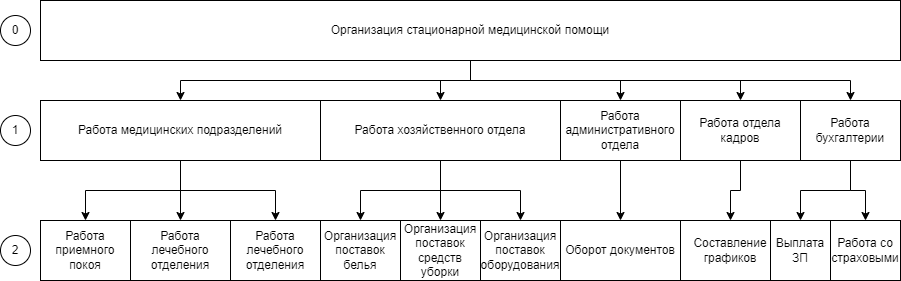

The diagram above was exported from draw.io. Its source (the exported page's mxGraphModel, read from the mxfile embedded in the PNG):
<mxGraphModel dx="1050" dy="534" grid="1" gridSize="10" guides="1" tooltips="1" connect="1" arrows="1" fold="1" page="1" pageScale="1" pageWidth="900" pageHeight="1600" math="0" shadow="0">
  <root>
    <mxCell id="0" />
    <mxCell id="1" parent="0" />
    <mxCell id="8NslHTeBvuD1ghek38Wf-35" style="edgeStyle=orthogonalEdgeStyle;rounded=0;orthogonalLoop=1;jettySize=auto;html=1;exitX=0.5;exitY=1;exitDx=0;exitDy=0;entryX=0.5;entryY=0;entryDx=0;entryDy=0;" edge="1" parent="1" source="8NslHTeBvuD1ghek38Wf-1" target="8NslHTeBvuD1ghek38Wf-8">
      <mxGeometry relative="1" as="geometry" />
    </mxCell>
    <mxCell id="8NslHTeBvuD1ghek38Wf-36" style="edgeStyle=orthogonalEdgeStyle;rounded=0;orthogonalLoop=1;jettySize=auto;html=1;exitX=0.5;exitY=1;exitDx=0;exitDy=0;entryX=0.5;entryY=0;entryDx=0;entryDy=0;" edge="1" parent="1" source="8NslHTeBvuD1ghek38Wf-1" target="8NslHTeBvuD1ghek38Wf-9">
      <mxGeometry relative="1" as="geometry" />
    </mxCell>
    <mxCell id="8NslHTeBvuD1ghek38Wf-37" style="edgeStyle=orthogonalEdgeStyle;rounded=0;orthogonalLoop=1;jettySize=auto;html=1;exitX=0.5;exitY=1;exitDx=0;exitDy=0;entryX=0.5;entryY=0;entryDx=0;entryDy=0;" edge="1" parent="1" source="8NslHTeBvuD1ghek38Wf-1" target="8NslHTeBvuD1ghek38Wf-10">
      <mxGeometry relative="1" as="geometry" />
    </mxCell>
    <mxCell id="8NslHTeBvuD1ghek38Wf-38" style="edgeStyle=orthogonalEdgeStyle;rounded=0;orthogonalLoop=1;jettySize=auto;html=1;exitX=0.5;exitY=1;exitDx=0;exitDy=0;entryX=0.5;entryY=0;entryDx=0;entryDy=0;" edge="1" parent="1" source="8NslHTeBvuD1ghek38Wf-1" target="8NslHTeBvuD1ghek38Wf-11">
      <mxGeometry relative="1" as="geometry" />
    </mxCell>
    <mxCell id="8NslHTeBvuD1ghek38Wf-39" style="edgeStyle=orthogonalEdgeStyle;rounded=0;orthogonalLoop=1;jettySize=auto;html=1;exitX=0.5;exitY=1;exitDx=0;exitDy=0;entryX=0.5;entryY=0;entryDx=0;entryDy=0;" edge="1" parent="1" source="8NslHTeBvuD1ghek38Wf-1" target="8NslHTeBvuD1ghek38Wf-18">
      <mxGeometry relative="1" as="geometry" />
    </mxCell>
    <mxCell id="8NslHTeBvuD1ghek38Wf-1" value="Организация стационарной медицинской помощи" style="rounded=0;whiteSpace=wrap;html=1;" vertex="1" parent="1">
      <mxGeometry x="40" y="10" width="860" height="60" as="geometry" />
    </mxCell>
    <mxCell id="8NslHTeBvuD1ghek38Wf-2" value="Работа приемного покоя" style="rounded=0;whiteSpace=wrap;html=1;" vertex="1" parent="1">
      <mxGeometry x="40" y="230" width="90" height="60" as="geometry" />
    </mxCell>
    <mxCell id="8NslHTeBvuD1ghek38Wf-3" value="Работа лечебного отделения" style="rounded=0;whiteSpace=wrap;html=1;" vertex="1" parent="1">
      <mxGeometry x="130" y="230" width="100" height="60" as="geometry" />
    </mxCell>
    <mxCell id="8NslHTeBvuD1ghek38Wf-4" value="0" style="ellipse;whiteSpace=wrap;html=1;aspect=fixed;" vertex="1" parent="1">
      <mxGeometry y="25" width="30" height="30" as="geometry" />
    </mxCell>
    <mxCell id="8NslHTeBvuD1ghek38Wf-5" value="1" style="ellipse;whiteSpace=wrap;html=1;aspect=fixed;" vertex="1" parent="1">
      <mxGeometry y="125" width="30" height="30" as="geometry" />
    </mxCell>
    <mxCell id="8NslHTeBvuD1ghek38Wf-6" value="2" style="ellipse;whiteSpace=wrap;html=1;aspect=fixed;" vertex="1" parent="1">
      <mxGeometry y="245" width="30" height="30" as="geometry" />
    </mxCell>
    <mxCell id="8NslHTeBvuD1ghek38Wf-7" value="Работа лечебного отделения" style="rounded=0;whiteSpace=wrap;html=1;" vertex="1" parent="1">
      <mxGeometry x="230" y="230" width="90" height="60" as="geometry" />
    </mxCell>
    <mxCell id="8NslHTeBvuD1ghek38Wf-25" style="edgeStyle=orthogonalEdgeStyle;rounded=0;orthogonalLoop=1;jettySize=auto;html=1;exitX=0.5;exitY=1;exitDx=0;exitDy=0;entryX=0.5;entryY=0;entryDx=0;entryDy=0;" edge="1" parent="1" source="8NslHTeBvuD1ghek38Wf-8" target="8NslHTeBvuD1ghek38Wf-2">
      <mxGeometry relative="1" as="geometry" />
    </mxCell>
    <mxCell id="8NslHTeBvuD1ghek38Wf-26" style="edgeStyle=orthogonalEdgeStyle;rounded=0;orthogonalLoop=1;jettySize=auto;html=1;exitX=0.5;exitY=1;exitDx=0;exitDy=0;entryX=0.5;entryY=0;entryDx=0;entryDy=0;" edge="1" parent="1" source="8NslHTeBvuD1ghek38Wf-8" target="8NslHTeBvuD1ghek38Wf-3">
      <mxGeometry relative="1" as="geometry" />
    </mxCell>
    <mxCell id="8NslHTeBvuD1ghek38Wf-27" style="edgeStyle=orthogonalEdgeStyle;rounded=0;orthogonalLoop=1;jettySize=auto;html=1;exitX=0.5;exitY=1;exitDx=0;exitDy=0;entryX=0.5;entryY=0;entryDx=0;entryDy=0;" edge="1" parent="1" source="8NslHTeBvuD1ghek38Wf-8" target="8NslHTeBvuD1ghek38Wf-7">
      <mxGeometry relative="1" as="geometry" />
    </mxCell>
    <mxCell id="8NslHTeBvuD1ghek38Wf-8" value="Работа медицинских подразделений" style="rounded=0;whiteSpace=wrap;html=1;" vertex="1" parent="1">
      <mxGeometry x="40" y="110" width="280" height="60" as="geometry" />
    </mxCell>
    <mxCell id="8NslHTeBvuD1ghek38Wf-28" style="edgeStyle=orthogonalEdgeStyle;rounded=0;orthogonalLoop=1;jettySize=auto;html=1;exitX=0.5;exitY=1;exitDx=0;exitDy=0;entryX=0.5;entryY=0;entryDx=0;entryDy=0;" edge="1" parent="1" source="8NslHTeBvuD1ghek38Wf-9" target="8NslHTeBvuD1ghek38Wf-13">
      <mxGeometry relative="1" as="geometry" />
    </mxCell>
    <mxCell id="8NslHTeBvuD1ghek38Wf-29" style="edgeStyle=orthogonalEdgeStyle;rounded=0;orthogonalLoop=1;jettySize=auto;html=1;exitX=0.5;exitY=1;exitDx=0;exitDy=0;entryX=0.5;entryY=0;entryDx=0;entryDy=0;" edge="1" parent="1" source="8NslHTeBvuD1ghek38Wf-9" target="8NslHTeBvuD1ghek38Wf-14">
      <mxGeometry relative="1" as="geometry" />
    </mxCell>
    <mxCell id="8NslHTeBvuD1ghek38Wf-30" style="edgeStyle=orthogonalEdgeStyle;rounded=0;orthogonalLoop=1;jettySize=auto;html=1;entryX=0.5;entryY=0;entryDx=0;entryDy=0;exitX=0.5;exitY=1;exitDx=0;exitDy=0;" edge="1" parent="1" source="8NslHTeBvuD1ghek38Wf-9" target="8NslHTeBvuD1ghek38Wf-15">
      <mxGeometry relative="1" as="geometry">
        <mxPoint x="440" y="140" as="sourcePoint" />
      </mxGeometry>
    </mxCell>
    <mxCell id="8NslHTeBvuD1ghek38Wf-9" value="Работа хозяйственного отдела" style="rounded=0;whiteSpace=wrap;html=1;" vertex="1" parent="1">
      <mxGeometry x="320" y="110" width="240" height="60" as="geometry" />
    </mxCell>
    <mxCell id="8NslHTeBvuD1ghek38Wf-31" style="edgeStyle=orthogonalEdgeStyle;rounded=0;orthogonalLoop=1;jettySize=auto;html=1;exitX=0.5;exitY=1;exitDx=0;exitDy=0;entryX=0.5;entryY=0;entryDx=0;entryDy=0;" edge="1" parent="1" source="8NslHTeBvuD1ghek38Wf-10" target="8NslHTeBvuD1ghek38Wf-20">
      <mxGeometry relative="1" as="geometry" />
    </mxCell>
    <mxCell id="8NslHTeBvuD1ghek38Wf-10" value="Работа административного отдела" style="rounded=0;whiteSpace=wrap;html=1;" vertex="1" parent="1">
      <mxGeometry x="560" y="110" width="120" height="60" as="geometry" />
    </mxCell>
    <mxCell id="8NslHTeBvuD1ghek38Wf-32" style="edgeStyle=orthogonalEdgeStyle;rounded=0;orthogonalLoop=1;jettySize=auto;html=1;entryX=0.5;entryY=0;entryDx=0;entryDy=0;" edge="1" parent="1" source="8NslHTeBvuD1ghek38Wf-11" target="8NslHTeBvuD1ghek38Wf-16">
      <mxGeometry relative="1" as="geometry" />
    </mxCell>
    <mxCell id="8NslHTeBvuD1ghek38Wf-11" value="Работа отдела кадров" style="rounded=0;whiteSpace=wrap;html=1;" vertex="1" parent="1">
      <mxGeometry x="680" y="110" width="120" height="60" as="geometry" />
    </mxCell>
    <mxCell id="8NslHTeBvuD1ghek38Wf-13" value="Организация поставок белья" style="rounded=0;whiteSpace=wrap;html=1;" vertex="1" parent="1">
      <mxGeometry x="320" y="230" width="80" height="60" as="geometry" />
    </mxCell>
    <mxCell id="8NslHTeBvuD1ghek38Wf-14" value="Организация поставок средств уборки" style="rounded=0;whiteSpace=wrap;html=1;" vertex="1" parent="1">
      <mxGeometry x="400" y="230" width="80" height="60" as="geometry" />
    </mxCell>
    <mxCell id="8NslHTeBvuD1ghek38Wf-15" value="Организация поставок оборудования" style="rounded=0;whiteSpace=wrap;html=1;" vertex="1" parent="1">
      <mxGeometry x="480" y="230" width="80" height="60" as="geometry" />
    </mxCell>
    <mxCell id="8NslHTeBvuD1ghek38Wf-16" value="Составление графиков" style="rounded=0;whiteSpace=wrap;html=1;" vertex="1" parent="1">
      <mxGeometry x="680" y="230" width="100" height="60" as="geometry" />
    </mxCell>
    <mxCell id="8NslHTeBvuD1ghek38Wf-33" style="edgeStyle=orthogonalEdgeStyle;rounded=0;orthogonalLoop=1;jettySize=auto;html=1;exitX=0.5;exitY=1;exitDx=0;exitDy=0;entryX=0.5;entryY=0;entryDx=0;entryDy=0;" edge="1" parent="1" source="8NslHTeBvuD1ghek38Wf-18" target="8NslHTeBvuD1ghek38Wf-21">
      <mxGeometry relative="1" as="geometry" />
    </mxCell>
    <mxCell id="8NslHTeBvuD1ghek38Wf-34" style="edgeStyle=orthogonalEdgeStyle;rounded=0;orthogonalLoop=1;jettySize=auto;html=1;exitX=0.5;exitY=1;exitDx=0;exitDy=0;" edge="1" parent="1" source="8NslHTeBvuD1ghek38Wf-18" target="8NslHTeBvuD1ghek38Wf-22">
      <mxGeometry relative="1" as="geometry" />
    </mxCell>
    <mxCell id="8NslHTeBvuD1ghek38Wf-18" value="Работа бухгалтерии" style="rounded=0;whiteSpace=wrap;html=1;" vertex="1" parent="1">
      <mxGeometry x="800" y="110" width="100" height="60" as="geometry" />
    </mxCell>
    <mxCell id="8NslHTeBvuD1ghek38Wf-20" value="Оборот документов" style="rounded=0;whiteSpace=wrap;html=1;" vertex="1" parent="1">
      <mxGeometry x="560" y="230" width="120" height="60" as="geometry" />
    </mxCell>
    <mxCell id="8NslHTeBvuD1ghek38Wf-21" value="Выплата ЗП" style="rounded=0;whiteSpace=wrap;html=1;" vertex="1" parent="1">
      <mxGeometry x="770" y="230" width="60" height="60" as="geometry" />
    </mxCell>
    <mxCell id="8NslHTeBvuD1ghek38Wf-22" value="Работа со страховыми" style="rounded=0;whiteSpace=wrap;html=1;" vertex="1" parent="1">
      <mxGeometry x="830" y="230" width="70" height="60" as="geometry" />
    </mxCell>
  </root>
</mxGraphModel>